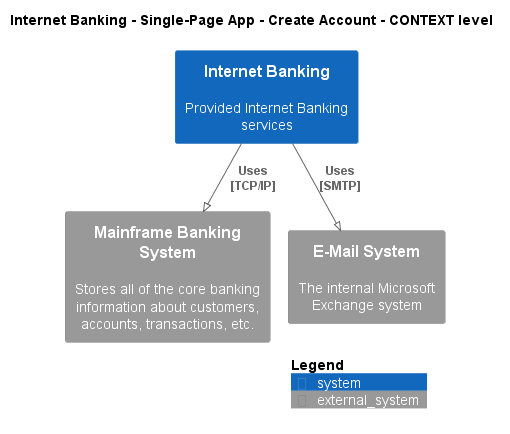

The diagram above was rendered by PlantUML. Its source (embedded in the PNG):
@startuml
!pragma layout smetana
!include ..\..\..\..\..\..\.c4s\C4_Context.puml

AddElementTag("state:new", $bgColor=green, $fontColor=#ffffff, $borderColor=green, $shadowing="False")
AddElementTag("state:changed", $bgColor=orange, $fontColor=#ffffff, $borderColor=orange, $shadowing="False")
AddElementTag("state:removed", $bgColor=red, $fontColor=#ffffff, $borderColor=red, $shadowing="False")

AddRelTag("state:new", $textColor=green, $lineColor=green)
AddRelTag("state:changed", $textColor=orange, $lineColor=orange)
AddRelTag("state:removed", $textColor=red, $lineColor=red)

SHOW_PERSON_PORTRAIT()
LAYOUT_TOP_DOWN()

skinparam linetype polyline

title Internet Banking - Single-Page App - Create Account - CONTEXT level

System(BigBankPlc.SoftwareSystems.InternetBanking, "Internet Banking", "Provided Internet Banking services")
System_Ext(BigBankPlc.SoftwareSystems.MainframeBankingSystem, "Mainframe Banking System", "Stores all of the core banking information about customers, accounts, transactions, etc.")
System_Ext(BigBankPlc.SoftwareSystems.EMailSystem, "E-Mail System", "The internal Microsoft Exchange system")

Rel(BigBankPlc.SoftwareSystems.InternetBanking, BigBankPlc.SoftwareSystems.MainframeBankingSystem, "Uses\n[TCP/IP]", $tags='protocol:tcp/ip')
Rel(BigBankPlc.SoftwareSystems.InternetBanking, BigBankPlc.SoftwareSystems.EMailSystem, "Uses\n[SMTP]", $tags='protocol:smtp')


SHOW_LEGEND()
@enduml